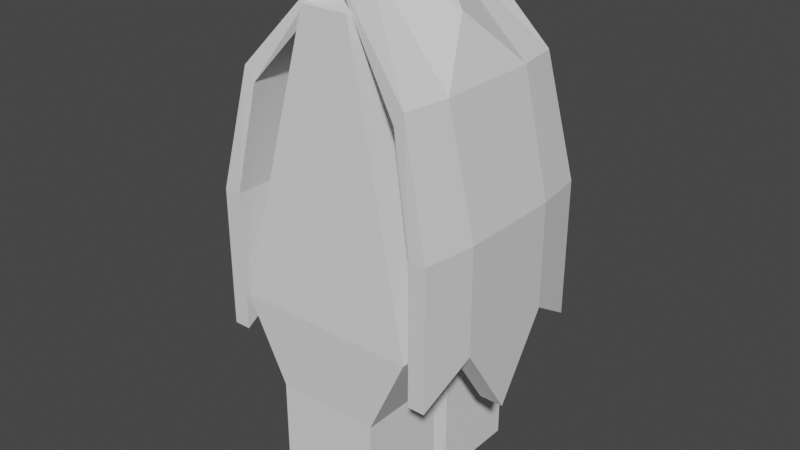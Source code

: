 # Source: character.blend  (saved by Blender 2.82.7; exported with 4.5.12 LTS)
import bpy
from mathutils import Matrix  # noqa: F401  (used for matrix-valued properties, if any)

bpy.ops.wm.read_factory_settings(use_empty=True)
scene = bpy.context.scene
scene.name = 'Scene'

# ---- collections
col_collection = bpy.data.collections.new('Collection'); scene.collection.children.link(col_collection)

# ---- materials (node trees are filled in below, after node groups)
mat_material = bpy.data.materials.new('Material')
mat_material.alpha_threshold = 0.0
mat_material.use_transparent_shadow = False
mat_material.line_color = (0.0, 0.0, 0.0, 1.0)

# ---- material node trees
mat_material.use_nodes = True; mat_material.node_tree.nodes.clear()
_N = mat_material.node_tree.nodes; _L = mat_material.node_tree.links
n0 = _N.new('ShaderNodeOutputMaterial'); n0.name = 'Material Output'; n0.location = (300, 300)
n1 = _N.new('ShaderNodeBsdfPrincipled'); n1.name = 'Principled BSDF'; n1.location = (10, 300)
n1.distribution = 'GGX'
n1.subsurface_method = 'BURLEY'
n1.inputs[2].default_value = 0.4
n1.inputs[3].default_value = 1.45
n1.inputs[27].default_value = (0.0, 0.0, 0.0, 1.0)
n1.inputs[28].default_value = 1.0
_L.new(n1.outputs[0], n0.inputs[0])
n0.is_active_output = True

# ---- world
world_world = bpy.data.worlds.new('World'); scene.world = world_world
world_world.use_nodes = True; world_world.node_tree.nodes.clear()
_N = world_world.node_tree.nodes; _L = world_world.node_tree.links
n0 = _N.new('ShaderNodeOutputWorld'); n0.name = 'World Output'; n0.location = (300, 300)
n1 = _N.new('ShaderNodeBackground'); n1.name = 'Background'; n1.location = (10, 300)
n1.inputs[0].default_value = (0.05088, 0.05088, 0.05088, 1.0)
_L.new(n1.outputs[0], n0.inputs[0])
n0.is_active_output = True
world_world.color = (0.05088, 0.05088, 0.05088)
world_world.use_sun_shadow = False
world_world.sun_shadow_jitter_overblur = 0.0

# ---- meshes
me_cube = bpy.data.meshes.new('Cube')
me_cube.from_pydata([(1.238, -1.0, 0.3525), (1.238, -1.0, -1.0), (1.053, -1.0, 0.3525), (1.053, -1.0, -1.0), (1.053, 0.0, -0.3525), (1.317, 0.0, 0.3525), (1.053, 0.0, 0.3525), (1.317, 0.0, -0.3525), (1.053, -0.5, -0.6762), (1.317, -0.5, 0.3525), (1.053, -0.5, 0.3525), (1.317, -0.5, -0.6762), (1.317, 0.0, -1.453), (1.317, 0.0, -1.129), (1.053, 0.0, -1.129), (1.053, 0.0, -1.453), (0.9342, -0.9324, 1.512), (0.8264, -0.9324, 1.381), (1.013, -0.5, 1.512), (0.8264, -0.5, 1.381), (0.8264, 0.0, 1.381), (1.013, 0.0, 1.512), (0.0, -0.7706, 2.446), (0.0, -0.6845, 2.308), (0.0, -0.3991, 2.446), (0.0, -0.313, 2.308), (0.5248, 0.0, 1.937), (0.7035, 0.0, 2.019)], [], [(0, 9, 18, 16), (1, 0, 2, 3), (8, 11, 1, 3), (11, 9, 0, 1), (8, 10, 6, 4), (3, 2, 10, 8), (7, 5, 9, 11), (7, 11, 12, 13), (6, 10, 19, 20), (14, 13, 12, 15), (11, 8, 15, 12), (8, 4, 14, 15), (18, 21, 27, 24), (16, 18, 24, 22), (9, 5, 21, 18), (10, 2, 17, 19), (2, 0, 16, 17), (24, 25, 23, 22), (27, 26, 25, 24), (20, 19, 25, 26), (17, 16, 22, 23), (19, 17, 23, 25)])
_uv = me_cube.uv_layers.new(name='UVMap')
_uv.uv.foreach_set('vector', [0.625, 0.75, 0.625, 0.6875, 0.625, 0.6875, 0.625, 0.75, 0.375, 0.75, 0.625, 0.75, 0.625, 1.0, 0.375, 1.0, 0.125, 0.6875, 0.375, 0.6875, 0.375, 0.75, 0.125, 0.75, 0.375, 0.6875, 0.625, 0.6875, 0.625, 0.75, 0.375, 0.75, 0.375, 0.0625, 0.625, 0.0625, 0.625, 0.125, 0.375, 0.125, 0.375, 0.0, 0.625, 0.0, 0.625, 0.0625, 0.375, 0.0625, 0.375, 0.625, 0.625, 0.625, 0.625, 0.6875, 0.375, 0.6875, 0.375, 0.625, 0.375, 0.6875, 0.375, 0.6875, 0.375, 0.625, 0.625, 0.125, 0.625, 0.0625, 0.625, 0.0625, 0.625, 0.125, 0.125, 0.625, 0.375, 0.625, 0.375, 0.6875, 0.125, 0.6875, 0.375, 0.6875, 0.125, 0.6875, 0.125, 0.6875, 0.375, 0.6875, 0.375, 0.0625, 0.375, 0.125, 0.375, 0.125, 0.375, 0.0625, 0.625, 0.6875, 0.625, 0.625, 0.625, 0.625, 0.625, 0.6875, 0.625, 0.75, 0.625, 0.6875, 0.625, 0.6875, 0.625, 0.75, 0.625, 0.6875, 0.625, 0.625, 0.625, 0.625, 0.625, 0.6875, 0.625, 0.0625, 0.625, 0.0, 0.625, 0.0, 0.625, 0.0625, 0.625, 1.0, 0.625, 0.75, 0.625, 0.75, 0.625, 1.0, 0.625, 0.6875, 0.875, 0.6875, 0.875, 0.75, 0.625, 0.75, 0.625, 0.625, 0.875, 0.625, 0.875, 0.6875, 0.625, 0.6875, 0.625, 0.125, 0.625, 0.0625, 0.625, 0.0625, 0.625, 0.125, 0.625, 1.0, 0.625, 0.75, 0.625, 0.75, 0.625, 1.0, 0.625, 0.0625, 0.625, 0.0, 0.625, 0.0, 0.625, 0.0625])
me_cube.materials.append(mat_material)
me_cube.use_remesh_preserve_volume = False
me_cube.use_remesh_preserve_attributes = False
me_cube.use_mirror_vertex_groups = False
me_cube.update()
me_cube_001 = bpy.data.meshes.new('Cube.001')
me_cube_001.from_pydata([(-1.0, -1.156, -1.0), (-0.2573, -1.0, 2.079), (1.0, -1.156, -1.0), (0.2573, -1.0, 2.079), (-1.0, 0.0, -1.0), (-0.3403, 0.0, 2.297), (1.0, 0.0, -1.0), (0.3455, 0.0, 2.297), (-0.5916, -0.1099, -1.934), (-0.5916, -1.11, -1.934), (0.5499, -1.11, -1.934), (0.5499, -0.1099, -1.934), (-0.5916, -0.1099, -3.27), (-0.5916, -1.11, -3.27), (0.5499, -1.11, -3.27), (0.5499, -0.1099, -3.27), (-1.0, -0.5, -1.0), (0.2131, -0.373, 2.206), (-0.2128, -0.373, 2.206), (1.0, -0.5, -1.0), (-0.5916, -0.6099, -1.934), (0.5499, -0.6099, -1.934), (-0.5916, -0.6099, -3.27), (0.5499, -0.6099, -3.27), (-0.09021, -0.2581, 2.563), (-0.1953, 0.0, 2.576), (0.2, 0.0, 2.576), (0.09107, -0.2581, 2.563)], [], [(19, 17, 3, 2), (2, 3, 1, 0), (2, 0, 9, 10), (17, 18, 1, 3), (16, 18, 5, 4), (8, 11, 15, 12), (16, 4, 8, 20), (4, 6, 11, 8), (19, 2, 10, 21), (22, 23, 14, 13), (10, 9, 13, 14), (21, 10, 14, 23), (20, 8, 12, 22), (9, 20, 22, 13), (11, 21, 23, 15), (12, 15, 23, 22), (6, 19, 21, 11), (0, 16, 20, 9), (0, 1, 18, 16), (5, 18, 24, 25), (6, 7, 17, 19), (26, 25, 24, 27), (18, 17, 27, 24), (17, 7, 26, 27)])
_uv = me_cube_001.uv_layers.new(name='UVMap')
_uv.uv.foreach_set('vector', [0.375, 0.6875, 0.625, 0.6875, 0.625, 0.75, 0.375, 0.75, 0.375, 0.75, 0.625, 0.75, 0.625, 1.0, 0.375, 1.0, 0.375, 0.75, 0.375, 1.0, 0.375, 1.0, 0.375, 0.75, 0.625, 0.6875, 0.875, 0.6875, 0.875, 0.75, 0.625, 0.75, 0.375, 0.0625, 0.625, 0.0625, 0.625, 0.125, 0.375, 0.125, 0.0, 0.0, 0.0, 0.0, 0.0, 0.0, 0.0, 0.0, 0.375, 0.0625, 0.375, 0.125, 0.375, 0.125, 0.375, 0.0625, 0.0, 0.0, 0.0, 0.0, 0.0, 0.0, 0.0, 0.0, 0.375, 0.6875, 0.375, 0.75, 0.375, 0.75, 0.375, 0.6875, 0.125, 0.6875, 0.375, 0.6875, 0.375, 0.75, 0.125, 0.75, 0.375, 0.75, 0.375, 1.0, 0.375, 1.0, 0.375, 0.75, 0.375, 0.6875, 0.375, 0.75, 0.375, 0.75, 0.375, 0.6875, 0.375, 0.0625, 0.375, 0.125, 0.375, 0.125, 0.375, 0.0625, 0.375, 0.0, 0.375, 0.0625, 0.375, 0.0625, 0.375, 0.0, 0.375, 0.625, 0.375, 0.6875, 0.375, 0.6875, 0.375, 0.625, 0.125, 0.625, 0.375, 0.625, 0.375, 0.6875, 0.125, 0.6875, 0.375, 0.625, 0.375, 0.6875, 0.375, 0.6875, 0.375, 0.625, 0.375, 0.0, 0.375, 0.0625, 0.375, 0.0625, 0.375, 0.0, 0.375, 0.0, 0.625, 0.0, 0.625, 0.0625, 0.375, 0.0625, 0.625, 0.125, 0.625, 0.0625, 0.625, 0.0625, 0.625, 0.125, 0.375, 0.625, 0.625, 0.625, 0.625, 0.6875, 0.375, 0.6875, 0.625, 0.625, 0.875, 0.625, 0.875, 0.6875, 0.625, 0.6875, 0.875, 0.6875, 0.625, 0.6875, 0.625, 0.6875, 0.875, 0.6875, 0.625, 0.6875, 0.625, 0.625, 0.625, 0.625, 0.625, 0.6875])
me_cube_001.use_remesh_fix_poles = True
me_cube_001.use_remesh_preserve_attributes = False
me_cube_001.use_mirror_vertex_groups = False
me_cube_001.update()

# ---- objects
ob_cube = bpy.data.objects.new('Cube', me_cube)
ob_cube_001 = bpy.data.objects.new('Cube.001', me_cube_001)

# ---- transforms, parenting, visibility, modifiers, constraints
ob_cube.location = (0.0, 0.0, -0.2991)
ob_cube.scale = (1.0, 1.151, 1.126)
ob_cube.lock_rotations_4d = False
ob_cube.empty_display_type = 'ARROWS'
ob_cube.lineart.crease_threshold = 0.0
_m = ob_cube.modifiers.new('Mirror', 'MIRROR')
_m.use_axis = (True, True, False)
_m.use_clip = True
ob_cube_001.location = (0.0, 0.0, 0.0)
ob_cube_001.lineart.crease_threshold = 0.0
_m = ob_cube_001.modifiers.new('Mirror', 'MIRROR')
_m.use_axis = (False, True, False)
_m.use_clip = True

# ---- collection membership
col_collection.objects.link(ob_cube)
col_collection.objects.link(ob_cube_001)

# ---- scene / render settings (as saved in the file)
scene.frame_start = 1; scene.frame_end = 250; scene.frame_set(1)
scene.render.engine = 'BLENDER_EEVEE_NEXT'
scene.cycles.use_denoising = False
scene.cycles.samples = 128
scene.cycles.sampling_pattern = 'TABULATED_SOBOL'
scene.cycles.use_adaptive_sampling = False
scene.cycles.use_light_tree = False
scene.view_settings.view_transform = 'Filmic'
bpy.context.view_layer.update()

# ---- added for rendering (the .blend has no active camera and no usable light): camera, sun
cam_auto = bpy.data.cameras.new('AutoCamera')
cam_auto.lens = 50.0
cam_auto.sensor_width = 36.0
cam_auto.clip_end = 1000.0
ob_auto_camera = bpy.data.objects.new('AutoCamera', cam_auto)
scene.collection.objects.link(ob_auto_camera)
ob_auto_camera.location = (6.30707, -7.56848, 4.69863)
ob_auto_camera.rotation_euler = (1.09748, -7.21219e-08, 0.694738)
scene.camera = ob_auto_camera
light_auto_sun = bpy.data.lights.new('AutoSun', 'SUN')
light_auto_sun.energy = 3.0
light_auto_sun.angle = 0.0523599
ob_auto_sun = bpy.data.objects.new('AutoSun', light_auto_sun)
scene.collection.objects.link(ob_auto_sun)
ob_auto_sun.rotation_euler = (0.872665, 0.174533, 0.523599)
bpy.context.view_layer.update()
